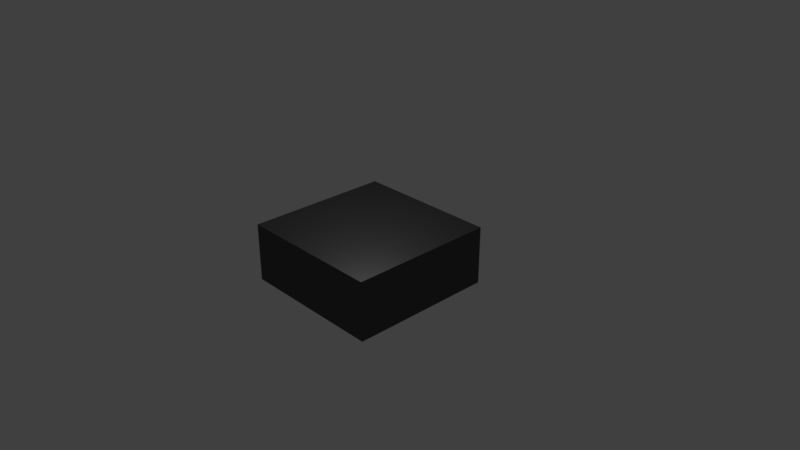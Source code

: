 # Source: viereck.hitbox.blend  (saved by Blender 2.79.0; exported with 4.5.12 LTS)
import bpy
from mathutils import Matrix  # noqa: F401  (used for matrix-valued properties, if any)

bpy.ops.wm.read_factory_settings(use_empty=True)
scene = bpy.context.scene
scene.name = 'Scene'

# ---- collections
col_collection_1 = bpy.data.collections.new('Collection 1'); scene.collection.children.link(col_collection_1)

# ---- materials (node trees are filled in below, after node groups)
mat_material_002 = bpy.data.materials.new('Material.002')
mat_material_002.alpha_threshold = 0.0
mat_material_002.roughness = 0.5

# ---- material node trees
mat_material_002.use_nodes = True; mat_material_002.node_tree.nodes.clear()
_N = mat_material_002.node_tree.nodes; _L = mat_material_002.node_tree.links
n0 = _N.new('ShaderNodeOutputMaterial'); n0.name = 'Material Output'; n0.location = (300, 300)
n1 = _N.new('ShaderNodeMixShader'); n1.name = 'Mix Shader'; n1.location = (125, 271)
n1.inputs[0].default_value = 0.1
n2 = _N.new('ShaderNodeBsdfDiffuse'); n2.name = 'Diffuse BSDF'; n2.location = (-45, 392)
n2.inputs[0].default_value = (0.01298, 0.01298, 0.01298, 1.0)
n3 = _N.new('ShaderNodeBsdfAnisotropic'); n3.name = 'Glossy BSDF'; n3.location = (-110, 201)
n3.distribution = 'GGX'
n3.inputs[1].default_value = 0.4472
_L.new(n2.outputs[0], n1.inputs[1])
_L.new(n1.outputs[0], n0.inputs[0])
_L.new(n3.outputs[0], n1.inputs[2])
n0.is_active_output = True

# ---- world
world_world = bpy.data.worlds.new('World'); scene.world = world_world
world_world.color = (0.05088, 0.05088, 0.05088)
world_world.use_sun_shadow = False
world_world.sun_shadow_jitter_overblur = 0.0
world_world.cycles.sampling_method = 'MANUAL'

# ---- cameras
cam_camera = bpy.data.cameras.new('Camera')
cam_camera.clip_end = 100.0
cam_camera.lens = 35.0
cam_camera.sensor_width = 32.0
cam_camera.sensor_height = 18.0
cam_camera.ortho_scale = 7.314
cam_camera.dof.focus_distance = 0.0

# ---- lights
light_lamp = bpy.data.lights.new('Lamp', 'POINT')
light_lamp.transmission_factor = 0.0
light_lamp.cutoff_distance = 30.0
light_lamp.energy = 100.0
light_lamp.shadow_buffer_clip_start = 1.001
light_lamp.shadow_soft_size = 0.1
light_lamp.shadow_maximum_resolution = 0.006
light_lamp.use_absolute_resolution = True

# ---- meshes
me_cube_003 = bpy.data.meshes.new('Cube.003')
me_cube_003.from_pydata([(-1.0, -1.0, -1.0), (-1.0, -1.0, 1.0), (-1.0, 1.0, -1.0), (-1.0, 1.0, 1.0), (1.0, -1.0, -1.0), (1.0, -1.0, 1.0), (1.0, 1.0, -1.0), (1.0, 1.0, 1.0)], [], [(0, 1, 3, 2), (2, 3, 7, 6), (6, 7, 5, 4), (4, 5, 1, 0), (2, 6, 4, 0), (7, 3, 1, 5)])
me_cube_003.materials.append(mat_material_002)
me_cube_003.use_remesh_preserve_volume = False
me_cube_003.use_remesh_preserve_attributes = False
me_cube_003.use_mirror_vertex_groups = False
me_cube_003.update()

# ---- objects
ob_cube = bpy.data.objects.new('Cube', me_cube_003)
ob_lamp = bpy.data.objects.new('Lamp', light_lamp)
ob_camera = bpy.data.objects.new('Camera', cam_camera)

# ---- transforms, parenting, visibility, modifiers, constraints
ob_cube.location = (0.0, 0.0, 0.0)
ob_cube.scale = (1.0, 1.0, 0.4)
ob_cube.lineart.crease_threshold = 0.0
ob_lamp.location = (-0.1, 0.05766, 2.904)
ob_lamp.rotation_euler = (0.6503, 0.05522, 1.866)
ob_lamp.lock_rotations_4d = False
ob_lamp.empty_display_type = 'ARROWS'
ob_lamp.color = (0.0, 0.0, 0.0, 0.0)
ob_lamp.lineart.crease_threshold = 0.0
ob_camera.location = (7.481, -6.508, 5.344)
ob_camera.rotation_euler = (1.109, 0.0, 0.8149)
ob_camera.lock_rotations_4d = False
ob_camera.empty_display_type = 'ARROWS'
ob_camera.color = (0.0, 0.0, 0.0, 0.0)
ob_camera.display_type = 'WIRE'
ob_camera.lineart.crease_threshold = 0.0

# ---- collection membership
col_collection_1.objects.link(ob_cube)
col_collection_1.objects.link(ob_lamp)
col_collection_1.objects.link(ob_camera)

# ---- scene / render settings (as saved in the file)
scene.camera = ob_camera
scene.frame_start = 1; scene.frame_end = 250; scene.frame_set(1)
scene.render.engine = 'CYCLES'
scene.render.resolution_percentage = 50
scene.render.dither_intensity = 0.0
scene.cycles.use_denoising = False
scene.cycles.samples = 128
scene.cycles.sampling_pattern = 'TABULATED_SOBOL'
scene.cycles.use_adaptive_sampling = False
scene.cycles.use_light_tree = False
scene.cycles.blur_glossy = 0.0
scene.cycles.sample_clamp_indirect = 0.0
scene.view_settings.view_transform = 'Standard'
bpy.context.view_layer.update()
